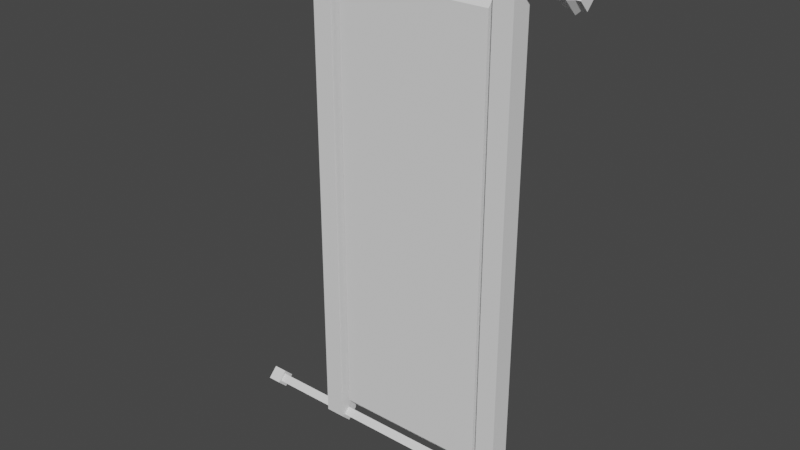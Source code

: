 # Source: hanging-sign.blend  (saved by Blender 2.83.19; exported with 4.5.12 LTS)
import bpy
from mathutils import Matrix  # noqa: F401  (used for matrix-valued properties, if any)

bpy.ops.wm.read_factory_settings(use_empty=True)
scene = bpy.context.scene
scene.name = 'Scene'

# ---- collections
col_collection = bpy.data.collections.new('Collection'); scene.collection.children.link(col_collection)

# ---- world
world_world = bpy.data.worlds.new('World'); scene.world = world_world
world_world.use_nodes = True; world_world.node_tree.nodes.clear()
_N = world_world.node_tree.nodes; _L = world_world.node_tree.links
n0 = _N.new('ShaderNodeOutputWorld'); n0.name = 'World Output'; n0.location = (300, 300)
n1 = _N.new('ShaderNodeBackground'); n1.name = 'Background'; n1.location = (10, 300)
n1.inputs[0].default_value = (0.05088, 0.05088, 0.05088, 1.0)
_L.new(n1.outputs[0], n0.inputs[0])
n0.is_active_output = True
world_world.color = (0.05088, 0.05088, 0.05088)
world_world.use_sun_shadow = False
world_world.sun_shadow_jitter_overblur = 0.0

# ---- meshes
me_cube_001 = bpy.data.meshes.new('Cube.001')
me_cube_001.from_pydata([(-5.325, 0.0, 6.412), (-5.325, -0.2772, 6.689), (-5.325, 0.2772, 6.689), (-5.325, 0.0, 6.966), (-4.933, 0.0, 6.519), (-4.933, -0.17, 6.689), (-4.933, 0.17, 6.689), (-4.933, 0.0, 6.859), (-4.933, 0.0, 6.966), (-4.933, 0.2772, 6.689), (-4.933, 0.0, 6.412), (-4.933, -0.2772, 6.689), (3.919, 0.0, 6.859), (3.919, 0.17, 6.689), (3.919, 0.0, 6.519), (3.919, -0.17, 6.689), (3.919, 0.0, 6.97), (3.919, 0.2812, 6.689), (3.919, 0.0, 6.408), (3.919, -0.2812, 6.689), (4.466, 0.0, 6.97), (4.466, 0.2812, 6.689), (4.466, 0.0, 6.408), (4.466, -0.2812, 6.689), (4.056, -0.2812, 6.689), (4.192, -0.4001, 6.689), (4.329, -0.2812, 6.689), (4.329, 0.0, 6.97), (4.192, 0.0, 7.089), (4.056, 0.0, 6.97), (4.329, 0.2812, 6.689), (4.192, 0.4001, 6.689), (4.056, 0.2812, 6.689), (4.056, 0.0, 6.408), (4.192, 0.0, 6.289), (4.329, 0.0, 6.408), (-2.895, -0.17, 6.689), (-2.347, -0.17, 6.689), (2.347, -0.17, 6.689), (2.895, -0.17, 6.689), (2.895, 0.0, 6.859), (2.347, 0.0, 6.859), (-2.347, 0.0, 6.859), (-2.895, 0.0, 6.859), (2.895, 0.17, 6.689), (2.347, 0.17, 6.689), (-2.347, 0.17, 6.689), (-2.895, 0.17, 6.689), (-2.895, 0.0, 6.519), (-2.347, 0.0, 6.519), (2.347, 0.0, 6.519), (2.895, 0.0, 6.519), (-2.895, -0.2917, 6.689), (-2.347, -0.2917, 6.689), (2.347, -0.2917, 6.689), (2.895, -0.2917, 6.689), (2.895, 0.0, 6.981), (2.347, 0.0, 6.981), (-2.347, 0.0, 6.981), (-2.895, 0.0, 6.981), (2.895, 0.2917, 6.689), (2.347, 0.2917, 6.689), (-2.347, 0.2917, 6.689), (-2.895, 0.2917, 6.689), (-2.895, 0.0, 6.397), (-2.347, 0.0, 6.397), (2.347, 0.0, 6.397), (2.895, 0.0, 6.397), (-5.325, 0.0, -6.412), (-5.325, -0.2772, -6.689), (-5.325, 0.2772, -6.689), (-5.325, 0.0, -6.966), (-4.933, 0.0, -6.519), (-4.933, -0.17, -6.689), (-4.933, 0.17, -6.689), (-4.933, 0.0, -6.859), (-4.933, 0.0, -6.966), (-4.933, 0.2772, -6.689), (-4.933, 0.0, -6.412), (-4.933, -0.2772, -6.689), (3.919, 0.0, -6.859), (3.919, 0.17, -6.689), (3.919, 0.0, -6.519), (3.919, -0.17, -6.689), (3.919, 0.0, -6.97), (3.919, 0.2812, -6.689), (3.919, 0.0, -6.408), (3.919, -0.2812, -6.689), (4.466, 0.0, -6.97), (4.466, 0.2812, -6.689), (4.466, 0.0, -6.408), (4.466, -0.2812, -6.689), (4.056, -0.2812, -6.689), (4.192, -0.4001, -6.689), (4.329, -0.2812, -6.689), (4.329, 0.0, -6.97), (4.192, 0.0, -7.089), (4.056, 0.0, -6.97), (4.329, 0.2812, -6.689), (4.192, 0.4001, -6.689), (4.056, 0.2812, -6.689), (4.056, 0.0, -6.408), (4.192, 0.0, -6.289), (4.329, 0.0, -6.408), (-2.895, -0.17, -6.689), (-2.347, -0.17, -6.689), (2.347, -0.17, -6.689), (2.895, -0.17, -6.689), (2.895, 0.0, -6.859), (2.347, 0.0, -6.859), (-2.347, 0.0, -6.859), (-2.895, 0.0, -6.859), (2.895, 0.17, -6.689), (2.347, 0.17, -6.689), (-2.347, 0.17, -6.689), (-2.895, 0.17, -6.689), (-2.895, 0.0, -6.519), (-2.347, 0.0, -6.519), (2.347, 0.0, -6.519), (2.895, 0.0, -6.519), (-2.895, -0.2917, -6.689), (-2.347, -0.2917, -6.689), (2.347, -0.2917, -6.689), (2.895, -0.2917, -6.689), (2.895, 0.0, -6.981), (2.347, 0.0, -6.981), (-2.347, 0.0, -6.981), (-2.895, 0.0, -6.981), (2.895, 0.2917, -6.689), (2.347, 0.2917, -6.689), (-2.347, 0.2917, -6.689), (-2.895, 0.2917, -6.689), (-2.895, 0.0, -6.397), (-2.347, 0.0, -6.397), (2.347, 0.0, -6.397), (2.895, 0.0, -6.397)], [], [(0, 1, 3, 2), (2, 3, 8, 9), (40, 39, 15, 12), (10, 11, 1, 0), (2, 9, 10, 0), (8, 3, 1, 11), (7, 6, 9, 8), (6, 4, 10, 9), (5, 7, 8, 11), (4, 5, 11, 10), (15, 14, 18, 19), (44, 40, 12, 13), (39, 51, 14, 15), (51, 44, 13, 14), (27, 26, 23, 20), (14, 13, 17, 18), (12, 15, 19, 16), (13, 12, 16, 17), (21, 20, 23, 22), (30, 27, 20, 21), (26, 35, 22, 23), (35, 30, 21, 22), (18, 17, 32, 33), (33, 32, 31, 34), (34, 31, 30, 35), (19, 18, 33, 24), (24, 33, 34, 25), (25, 34, 35, 26), (17, 16, 29, 32), (32, 29, 28, 31), (31, 28, 27, 30), (16, 19, 24, 29), (29, 24, 25, 28), (28, 25, 26, 27), (4, 6, 47, 48), (45, 41, 57, 61), (49, 46, 45, 50), (50, 45, 61, 66), (5, 4, 48, 36), (42, 46, 62, 58), (37, 49, 50, 38), (46, 49, 65, 62), (6, 7, 43, 47), (47, 43, 59, 63), (46, 42, 41, 45), (39, 40, 56, 55), (7, 5, 36, 43), (48, 47, 63, 64), (42, 37, 38, 41), (51, 39, 55, 67), (63, 59, 58, 62), (61, 57, 56, 60), (59, 52, 53, 58), (57, 54, 55, 56), (44, 51, 67, 60), (40, 44, 60, 56), (36, 48, 64, 52), (43, 36, 52, 59), (49, 37, 53, 65), (37, 42, 58, 53), (38, 50, 66, 54), (41, 38, 54, 57), (123, 55, 54, 122), (128, 60, 67, 135), (129, 61, 60, 128), (122, 54, 66, 134), (134, 66, 61, 129), (120, 52, 64, 132), (131, 63, 62, 130), (132, 64, 63, 131), (130, 62, 65, 133), (133, 65, 53, 121), (121, 53, 52, 120), (68, 70, 71, 69), (70, 77, 76, 71), (108, 80, 83, 107), (78, 68, 69, 79), (70, 68, 78, 77), (76, 79, 69, 71), (75, 76, 77, 74), (74, 77, 78, 72), (73, 79, 76, 75), (72, 78, 79, 73), (83, 87, 86, 82), (112, 81, 80, 108), (107, 83, 82, 119), (119, 82, 81, 112), (95, 88, 91, 94), (82, 86, 85, 81), (80, 84, 87, 83), (81, 85, 84, 80), (89, 90, 91, 88), (98, 89, 88, 95), (94, 91, 90, 103), (103, 90, 89, 98), (86, 101, 100, 85), (101, 102, 99, 100), (102, 103, 98, 99), (87, 92, 101, 86), (92, 93, 102, 101), (93, 94, 103, 102), (85, 100, 97, 84), (100, 99, 96, 97), (99, 98, 95, 96), (84, 97, 92, 87), (97, 96, 93, 92), (96, 95, 94, 93), (72, 116, 115, 74), (113, 129, 125, 109), (117, 118, 113, 114), (118, 134, 129, 113), (73, 104, 116, 72), (110, 126, 130, 114), (105, 106, 118, 117), (114, 130, 133, 117), (74, 115, 111, 75), (115, 131, 127, 111), (114, 113, 109, 110), (107, 123, 124, 108), (75, 111, 104, 73), (116, 132, 131, 115), (110, 109, 106, 105), (119, 135, 123, 107), (131, 130, 126, 127), (129, 128, 124, 125), (127, 126, 121, 120), (125, 124, 123, 122), (112, 128, 135, 119), (108, 124, 128, 112), (104, 120, 132, 116), (111, 127, 120, 104), (117, 133, 121, 105), (105, 121, 126, 110), (106, 122, 134, 118), (109, 125, 122, 106), (135, 67, 55, 123)])
_uv = me_cube_001.uv_layers.new(name='UVMap')
_uv.uv.foreach_set('vector', [0.375, 0.0, 0.625, 0.0, 0.625, 0.25, 0.375, 0.25, 0.375, 0.25, 0.625, 0.25, 0.625, 0.5, 0.375, 0.5, 0.5766, 0.5484, 0.5766, 0.7016, 0.5766, 0.7016, 0.5766, 0.5484, 0.375, 0.75, 0.625, 0.75, 0.625, 1.0, 0.375, 1.0, 0.125, 0.5, 0.375, 0.5, 0.375, 0.75, 0.125, 0.75, 0.625, 0.5, 0.875, 0.5, 0.875, 0.75, 0.625, 0.75, 0.5766, 0.5484, 0.4234, 0.5484, 0.375, 0.5, 0.625, 0.5, 0.4234, 0.5484, 0.4234, 0.7016, 0.375, 0.75, 0.375, 0.5, 0.5766, 0.7016, 0.5766, 0.5484, 0.625, 0.5, 0.625, 0.75, 0.4234, 0.7016, 0.5766, 0.7016, 0.625, 0.75, 0.375, 0.75, 0.5766, 0.7016, 0.4234, 0.7016, 0.4234, 0.7016, 0.5766, 0.7016, 0.4234, 0.5484, 0.5766, 0.5484, 0.5766, 0.5484, 0.4234, 0.5484, 0.5766, 0.7016, 0.4234, 0.7016, 0.4234, 0.7016, 0.5766, 0.7016, 0.4234, 0.7016, 0.4234, 0.5484, 0.4234, 0.5484, 0.4234, 0.7016, 0.5766, 0.5484, 0.5766, 0.7016, 0.5766, 0.7016, 0.5766, 0.5484, 0.4234, 0.7016, 0.4234, 0.5484, 0.4234, 0.5484, 0.4234, 0.7016, 0.5766, 0.5484, 0.5766, 0.7016, 0.5766, 0.7016, 0.5766, 0.5484, 0.4234, 0.5484, 0.5766, 0.5484, 0.5766, 0.5484, 0.4234, 0.5484, 0.4234, 0.5484, 0.5766, 0.5484, 0.5766, 0.7016, 0.4234, 0.7016, 0.4234, 0.5484, 0.5766, 0.5484, 0.5766, 0.5484, 0.4234, 0.5484, 0.5766, 0.7016, 0.4234, 0.7016, 0.4234, 0.7016, 0.5766, 0.7016, 0.4234, 0.7016, 0.4234, 0.5484, 0.4234, 0.5484, 0.4234, 0.7016, 0.4234, 0.7016, 0.4234, 0.5484, 0.4234, 0.5484, 0.4234, 0.7016, 0.4234, 0.7016, 0.4234, 0.5484, 0.4234, 0.5484, 0.4234, 0.7016, 0.4234, 0.7016, 0.4234, 0.5484, 0.4234, 0.5484, 0.4234, 0.7016, 0.5766, 0.7016, 0.4234, 0.7016, 0.4234, 0.7016, 0.5766, 0.7016, 0.5766, 0.7016, 0.4234, 0.7016, 0.4234, 0.7016, 0.5766, 0.7016, 0.5766, 0.7016, 0.4234, 0.7016, 0.4234, 0.7016, 0.5766, 0.7016, 0.4234, 0.5484, 0.5766, 0.5484, 0.5766, 0.5484, 0.4234, 0.5484, 0.4234, 0.5484, 0.5766, 0.5484, 0.5766, 0.5484, 0.4234, 0.5484, 0.4234, 0.5484, 0.5766, 0.5484, 0.5766, 0.5484, 0.4234, 0.5484, 0.5766, 0.5484, 0.5766, 0.7016, 0.5766, 0.7016, 0.5766, 0.5484, 0.5766, 0.5484, 0.5766, 0.7016, 0.5766, 0.7016, 0.5766, 0.5484, 0.5766, 0.5484, 0.5766, 0.7016, 0.5766, 0.7016, 0.5766, 0.5484, 0.4234, 0.7016, 0.4234, 0.5484, 0.4234, 0.5484, 0.4234, 0.7016, 0.4234, 0.5484, 0.5766, 0.5484, 0.5766, 0.5484, 0.4234, 0.5484, 0.4234, 0.7016, 0.4234, 0.5484, 0.4234, 0.5484, 0.4234, 0.7016, 0.4234, 0.7016, 0.4234, 0.5484, 0.4234, 0.5484, 0.4234, 0.7016, 0.5766, 0.7016, 0.4234, 0.7016, 0.4234, 0.7016, 0.5766, 0.7016, 0.5766, 0.5484, 0.4234, 0.5484, 0.4234, 0.5484, 0.5766, 0.5484, 0.5766, 0.7016, 0.4234, 0.7016, 0.4234, 0.7016, 0.5766, 0.7016, 0.4234, 0.5484, 0.4234, 0.7016, 0.4234, 0.7016, 0.4234, 0.5484, 0.4234, 0.5484, 0.5766, 0.5484, 0.5766, 0.5484, 0.4234, 0.5484, 0.4234, 0.5484, 0.5766, 0.5484, 0.5766, 0.5484, 0.4234, 0.5484, 0.4234, 0.5484, 0.5766, 0.5484, 0.5766, 0.5484, 0.4234, 0.5484, 0.5766, 0.7016, 0.5766, 0.5484, 0.5766, 0.5484, 0.5766, 0.7016, 0.5766, 0.5484, 0.5766, 0.7016, 0.5766, 0.7016, 0.5766, 0.5484, 0.4234, 0.7016, 0.4234, 0.5484, 0.4234, 0.5484, 0.4234, 0.7016, 0.5766, 0.5484, 0.5766, 0.7016, 0.5766, 0.7016, 0.5766, 0.5484, 0.4234, 0.7016, 0.5766, 0.7016, 0.5766, 0.7016, 0.4234, 0.7016, 0.4234, 0.5484, 0.5766, 0.5484, 0.5766, 0.5484, 0.4234, 0.5484, 0.4234, 0.5484, 0.5766, 0.5484, 0.5766, 0.5484, 0.4234, 0.5484, 0.5766, 0.5484, 0.5766, 0.7016, 0.5766, 0.7016, 0.5766, 0.5484, 0.5766, 0.5484, 0.5766, 0.7016, 0.5766, 0.7016, 0.5766, 0.5484, 0.4234, 0.5484, 0.4234, 0.7016, 0.4234, 0.7016, 0.4234, 0.5484, 0.5766, 0.5484, 0.4234, 0.5484, 0.4234, 0.5484, 0.5766, 0.5484, 0.5766, 0.7016, 0.4234, 0.7016, 0.4234, 0.7016, 0.5766, 0.7016, 0.5766, 0.5484, 0.5766, 0.7016, 0.5766, 0.7016, 0.5766, 0.5484, 0.4234, 0.7016, 0.5766, 0.7016, 0.5766, 0.7016, 0.4234, 0.7016, 0.5766, 0.7016, 0.5766, 0.5484, 0.5766, 0.5484, 0.5766, 0.7016, 0.5766, 0.7016, 0.4234, 0.7016, 0.4234, 0.7016, 0.5766, 0.7016, 0.5766, 0.5484, 0.5766, 0.7016, 0.5766, 0.7016, 0.5766, 0.5484, 0.5766, 0.7016, 0.5766, 0.7016, 0.5766, 0.7016, 0.5766, 0.7016, 0.4234, 0.5484, 0.4234, 0.5484, 0.4234, 0.7016, 0.4234, 0.7016, 0.4234, 0.5484, 0.4234, 0.5484, 0.4234, 0.5484, 0.4234, 0.5484, 0.5766, 0.7016, 0.5766, 0.7016, 0.4234, 0.7016, 0.4234, 0.7016, 0.4234, 0.7016, 0.4234, 0.7016, 0.4234, 0.5484, 0.4234, 0.5484, 0.5766, 0.7016, 0.5766, 0.7016, 0.4234, 0.7016, 0.4234, 0.7016, 0.4234, 0.5484, 0.4234, 0.5484, 0.4234, 0.5484, 0.4234, 0.5484, 0.4234, 0.7016, 0.4234, 0.7016, 0.4234, 0.5484, 0.4234, 0.5484, 0.4234, 0.5484, 0.4234, 0.5484, 0.4234, 0.7016, 0.4234, 0.7016, 0.4234, 0.7016, 0.4234, 0.7016, 0.5766, 0.7016, 0.5766, 0.7016, 0.5766, 0.7016, 0.5766, 0.7016, 0.5766, 0.7016, 0.5766, 0.7016, 0.375, 0.0, 0.375, 0.25, 0.625, 0.25, 0.625, 0.0, 0.375, 0.25, 0.375, 0.5, 0.625, 0.5, 0.625, 0.25, 0.5766, 0.5484, 0.5766, 0.5484, 0.5766, 0.7016, 0.5766, 0.7016, 0.375, 0.75, 0.375, 1.0, 0.625, 1.0, 0.625, 0.75, 0.125, 0.5, 0.125, 0.75, 0.375, 0.75, 0.375, 0.5, 0.625, 0.5, 0.625, 0.75, 0.875, 0.75, 0.875, 0.5, 0.5766, 0.5484, 0.625, 0.5, 0.375, 0.5, 0.4234, 0.5484, 0.4234, 0.5484, 0.375, 0.5, 0.375, 0.75, 0.4234, 0.7016, 0.5766, 0.7016, 0.625, 0.75, 0.625, 0.5, 0.5766, 0.5484, 0.4234, 0.7016, 0.375, 0.75, 0.625, 0.75, 0.5766, 0.7016, 0.5766, 0.7016, 0.5766, 0.7016, 0.4234, 0.7016, 0.4234, 0.7016, 0.4234, 0.5484, 0.4234, 0.5484, 0.5766, 0.5484, 0.5766, 0.5484, 0.5766, 0.7016, 0.5766, 0.7016, 0.4234, 0.7016, 0.4234, 0.7016, 0.4234, 0.7016, 0.4234, 0.7016, 0.4234, 0.5484, 0.4234, 0.5484, 0.5766, 0.5484, 0.5766, 0.5484, 0.5766, 0.7016, 0.5766, 0.7016, 0.4234, 0.7016, 0.4234, 0.7016, 0.4234, 0.5484, 0.4234, 0.5484, 0.5766, 0.5484, 0.5766, 0.5484, 0.5766, 0.7016, 0.5766, 0.7016, 0.4234, 0.5484, 0.4234, 0.5484, 0.5766, 0.5484, 0.5766, 0.5484, 0.4234, 0.5484, 0.4234, 0.7016, 0.5766, 0.7016, 0.5766, 0.5484, 0.4234, 0.5484, 0.4234, 0.5484, 0.5766, 0.5484, 0.5766, 0.5484, 0.5766, 0.7016, 0.5766, 0.7016, 0.4234, 0.7016, 0.4234, 0.7016, 0.4234, 0.7016, 0.4234, 0.7016, 0.4234, 0.5484, 0.4234, 0.5484, 0.4234, 0.7016, 0.4234, 0.7016, 0.4234, 0.5484, 0.4234, 0.5484, 0.4234, 0.7016, 0.4234, 0.7016, 0.4234, 0.5484, 0.4234, 0.5484, 0.4234, 0.7016, 0.4234, 0.7016, 0.4234, 0.5484, 0.4234, 0.5484, 0.5766, 0.7016, 0.5766, 0.7016, 0.4234, 0.7016, 0.4234, 0.7016, 0.5766, 0.7016, 0.5766, 0.7016, 0.4234, 0.7016, 0.4234, 0.7016, 0.5766, 0.7016, 0.5766, 0.7016, 0.4234, 0.7016, 0.4234, 0.7016, 0.4234, 0.5484, 0.4234, 0.5484, 0.5766, 0.5484, 0.5766, 0.5484, 0.4234, 0.5484, 0.4234, 0.5484, 0.5766, 0.5484, 0.5766, 0.5484, 0.4234, 0.5484, 0.4234, 0.5484, 0.5766, 0.5484, 0.5766, 0.5484, 0.5766, 0.5484, 0.5766, 0.5484, 0.5766, 0.7016, 0.5766, 0.7016, 0.5766, 0.5484, 0.5766, 0.5484, 0.5766, 0.7016, 0.5766, 0.7016, 0.5766, 0.5484, 0.5766, 0.5484, 0.5766, 0.7016, 0.5766, 0.7016, 0.4234, 0.7016, 0.4234, 0.7016, 0.4234, 0.5484, 0.4234, 0.5484, 0.4234, 0.5484, 0.4234, 0.5484, 0.5766, 0.5484, 0.5766, 0.5484, 0.4234, 0.7016, 0.4234, 0.7016, 0.4234, 0.5484, 0.4234, 0.5484, 0.4234, 0.7016, 0.4234, 0.7016, 0.4234, 0.5484, 0.4234, 0.5484, 0.5766, 0.7016, 0.5766, 0.7016, 0.4234, 0.7016, 0.4234, 0.7016, 0.5766, 0.5484, 0.5766, 0.5484, 0.4234, 0.5484, 0.4234, 0.5484, 0.5766, 0.7016, 0.5766, 0.7016, 0.4234, 0.7016, 0.4234, 0.7016, 0.4234, 0.5484, 0.4234, 0.5484, 0.4234, 0.7016, 0.4234, 0.7016, 0.4234, 0.5484, 0.4234, 0.5484, 0.5766, 0.5484, 0.5766, 0.5484, 0.4234, 0.5484, 0.4234, 0.5484, 0.5766, 0.5484, 0.5766, 0.5484, 0.4234, 0.5484, 0.4234, 0.5484, 0.5766, 0.5484, 0.5766, 0.5484, 0.5766, 0.7016, 0.5766, 0.7016, 0.5766, 0.5484, 0.5766, 0.5484, 0.5766, 0.5484, 0.5766, 0.5484, 0.5766, 0.7016, 0.5766, 0.7016, 0.4234, 0.7016, 0.4234, 0.7016, 0.4234, 0.5484, 0.4234, 0.5484, 0.5766, 0.5484, 0.5766, 0.5484, 0.5766, 0.7016, 0.5766, 0.7016, 0.4234, 0.7016, 0.4234, 0.7016, 0.5766, 0.7016, 0.5766, 0.7016, 0.4234, 0.5484, 0.4234, 0.5484, 0.5766, 0.5484, 0.5766, 0.5484, 0.4234, 0.5484, 0.4234, 0.5484, 0.5766, 0.5484, 0.5766, 0.5484, 0.5766, 0.5484, 0.5766, 0.5484, 0.5766, 0.7016, 0.5766, 0.7016, 0.5766, 0.5484, 0.5766, 0.5484, 0.5766, 0.7016, 0.5766, 0.7016, 0.4234, 0.5484, 0.4234, 0.5484, 0.4234, 0.7016, 0.4234, 0.7016, 0.5766, 0.5484, 0.5766, 0.5484, 0.4234, 0.5484, 0.4234, 0.5484, 0.5766, 0.7016, 0.5766, 0.7016, 0.4234, 0.7016, 0.4234, 0.7016, 0.5766, 0.5484, 0.5766, 0.5484, 0.5766, 0.7016, 0.5766, 0.7016, 0.4234, 0.7016, 0.4234, 0.7016, 0.5766, 0.7016, 0.5766, 0.7016, 0.5766, 0.7016, 0.5766, 0.7016, 0.5766, 0.5484, 0.5766, 0.5484, 0.5766, 0.7016, 0.5766, 0.7016, 0.4234, 0.7016, 0.4234, 0.7016, 0.5766, 0.5484, 0.5766, 0.5484, 0.5766, 0.7016, 0.5766, 0.7016, 0.4234, 0.7016, 0.4234, 0.7016, 0.5766, 0.7016, 0.5766, 0.7016])
me_cube_001.use_remesh_fix_poles = True
me_cube_001.use_remesh_preserve_attributes = False
me_cube_001.use_mirror_vertex_groups = False
me_cube_001.update()
me_cube_002 = bpy.data.meshes.new('Cube.002')
me_cube_002.from_pydata([(-2.164, -0.1707, -6.098), (-2.164, -0.1707, 6.098), (-2.164, 0.1707, -6.098), (-2.164, 0.1707, 6.098), (2.164, -0.1707, -6.098), (2.164, -0.1707, 6.098), (2.164, 0.1707, -6.098), (2.164, 0.1707, 6.098), (-2.164, 0.0, -6.289), (-2.164, 0.0, 6.289), (2.164, 0.0, -6.289), (2.164, 0.0, 6.289)], [], [(8, 9, 3, 2), (2, 3, 7, 6), (10, 11, 5, 4), (4, 5, 1, 0), (8, 10, 4, 0), (11, 9, 1, 5), (7, 3, 9, 11), (2, 6, 10, 8), (6, 7, 11, 10), (0, 1, 9, 8)])
_uv = me_cube_002.uv_layers.new(name='UVMap')
_uv.uv.foreach_set('vector', [0.375, 0.125, 0.625, 0.125, 0.625, 0.25, 0.375, 0.25, 0.01524, 0.9908, 0.01524, 0.009153, 0.3635, 0.009153, 0.3635, 0.9908, 0.375, 0.625, 0.625, 0.625, 0.625, 0.75, 0.375, 0.75, 0.6362, 0.9908, 0.6362, 0.009153, 0.9845, 0.009153, 0.9845, 0.9908, 0.125, 0.625, 0.375, 0.625, 0.375, 0.75, 0.125, 0.75, 0.625, 0.625, 0.875, 0.625, 0.875, 0.75, 0.625, 0.75, 0.625, 0.5, 0.875, 0.5, 0.875, 0.625, 0.625, 0.625, 0.125, 0.5, 0.375, 0.5, 0.375, 0.625, 0.125, 0.625, 0.375, 0.5, 0.625, 0.5, 0.625, 0.625, 0.375, 0.625, 0.375, 0.0, 0.625, 0.0, 0.625, 0.125, 0.375, 0.125])
me_cube_002.use_remesh_fix_poles = True
me_cube_002.use_remesh_preserve_attributes = False
me_cube_002.use_mirror_vertex_groups = False
me_cube_002.update()

# ---- objects
ob_hangingsignbase = bpy.data.objects.new('HangingSignBase', me_cube_001)
ob_hangingsigndisplay = bpy.data.objects.new('HangingSignDisplay', me_cube_002)

# ---- transforms, parenting, visibility, modifiers, constraints
ob_hangingsignbase.location = (0.0, 0.0, 0.0)
ob_hangingsignbase.lineart.crease_threshold = 0.0
ob_hangingsigndisplay.location = (0.0, 0.0, 0.0)
ob_hangingsigndisplay.lineart.crease_threshold = 0.0

# ---- collection membership
col_collection.objects.link(ob_hangingsignbase)
col_collection.objects.link(ob_hangingsigndisplay)

# ---- scene / render settings (as saved in the file)
scene.frame_start = 1; scene.frame_end = 250; scene.frame_set(1)
scene.render.engine = 'BLENDER_EEVEE_NEXT'
scene.cycles.use_denoising = False
scene.cycles.samples = 128
scene.cycles.sampling_pattern = 'TABULATED_SOBOL'
scene.cycles.use_adaptive_sampling = False
scene.cycles.use_light_tree = False
scene.view_settings.view_transform = 'Filmic'
bpy.context.view_layer.update()

# ---- added for rendering (the .blend has no active camera and no usable light): camera, sun
cam_auto = bpy.data.cameras.new('AutoCamera')
cam_auto.lens = 50.0
cam_auto.sensor_width = 36.0
cam_auto.clip_end = 1000.0
ob_auto_camera = bpy.data.objects.new('AutoCamera', cam_auto)
scene.collection.objects.link(ob_auto_camera)
ob_auto_camera.location = (15.5296, -19.1508, 12.7672)
ob_auto_camera.rotation_euler = (1.09748, -7.21219e-08, 0.694738)
scene.camera = ob_auto_camera
light_auto_sun = bpy.data.lights.new('AutoSun', 'SUN')
light_auto_sun.energy = 3.0
light_auto_sun.angle = 0.0523599
ob_auto_sun = bpy.data.objects.new('AutoSun', light_auto_sun)
scene.collection.objects.link(ob_auto_sun)
ob_auto_sun.rotation_euler = (0.872665, 0.174533, 0.523599)
bpy.context.view_layer.update()

